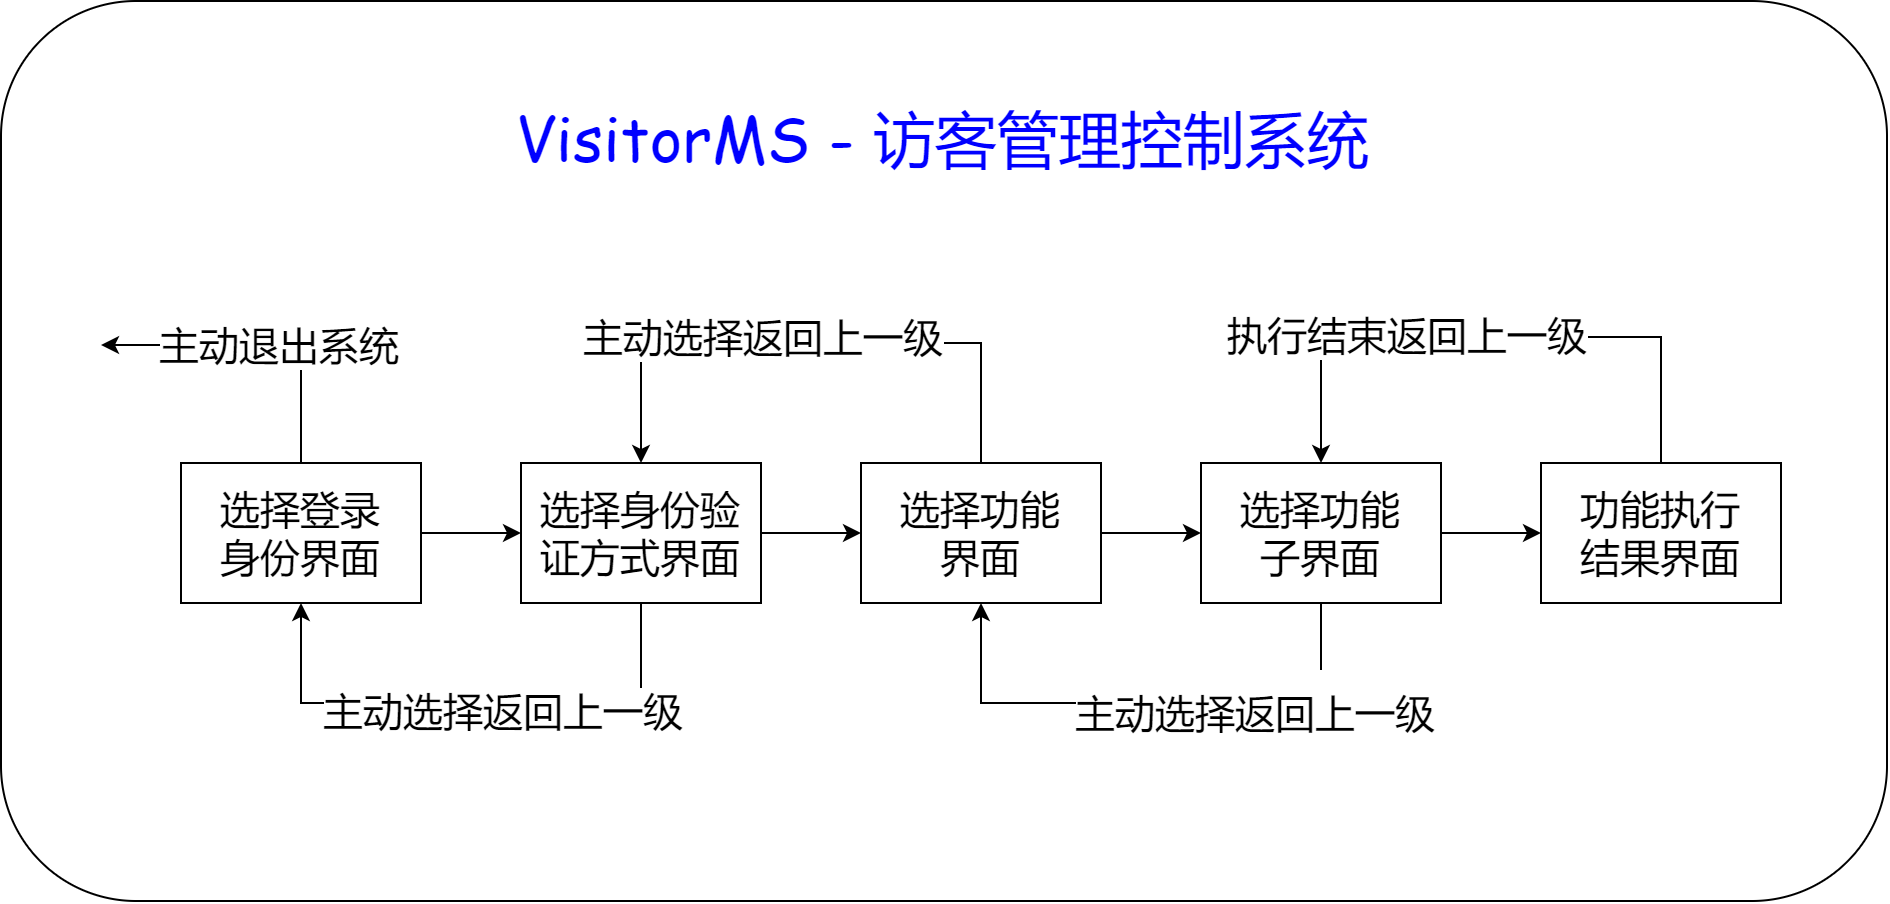

The diagram above was exported from draw.io. Its source (the exported page's mxGraphModel, read from the mxfile embedded in the PNG):
<mxGraphModel dx="1718" dy="1020" grid="1" gridSize="10" guides="1" tooltips="1" connect="1" arrows="1" fold="1" page="1" pageScale="1" pageWidth="1654" pageHeight="1169" math="0" shadow="0">
  <root>
    <mxCell id="0" />
    <mxCell id="1" parent="0" />
    <mxCell id="J6XUkoO2x_TDxSsI3Fin-10" value="" style="rounded=1;whiteSpace=wrap;html=1;fontSize=20;" parent="1" vertex="1">
      <mxGeometry x="280" y="332" width="943" height="450" as="geometry" />
    </mxCell>
    <mxCell id="0V06zqaK-EdemusmwxQf-9" style="edgeStyle=orthogonalEdgeStyle;rounded=0;orthogonalLoop=1;jettySize=auto;html=1;exitX=1;exitY=0.5;exitDx=0;exitDy=0;entryX=0;entryY=0.5;entryDx=0;entryDy=0;fontSize=20;" parent="1" source="0V06zqaK-EdemusmwxQf-1" target="0V06zqaK-EdemusmwxQf-2" edge="1">
      <mxGeometry relative="1" as="geometry" />
    </mxCell>
    <mxCell id="t9fYl_zsUlzyygc5fyxR-1" style="edgeStyle=orthogonalEdgeStyle;rounded=0;orthogonalLoop=1;jettySize=auto;html=1;exitX=0.5;exitY=0;exitDx=0;exitDy=0;" edge="1" parent="1">
      <mxGeometry relative="1" as="geometry">
        <mxPoint x="430" y="563" as="sourcePoint" />
        <mxPoint x="330" y="504" as="targetPoint" />
        <Array as="points">
          <mxPoint x="430" y="504" />
        </Array>
      </mxGeometry>
    </mxCell>
    <mxCell id="t9fYl_zsUlzyygc5fyxR-3" value="主动退出系统" style="edgeLabel;html=1;align=center;verticalAlign=middle;resizable=0;points=[];fontSize=20;" vertex="1" connectable="0" parent="t9fYl_zsUlzyygc5fyxR-1">
      <mxGeometry x="-0.1118" relative="1" as="geometry">
        <mxPoint as="offset" />
      </mxGeometry>
    </mxCell>
    <mxCell id="0V06zqaK-EdemusmwxQf-1" value="选择登录&lt;br&gt;身份界面" style="rounded=0;whiteSpace=wrap;html=1;fontSize=20;" parent="1" vertex="1">
      <mxGeometry x="370" y="563" width="120" height="70" as="geometry" />
    </mxCell>
    <mxCell id="0V06zqaK-EdemusmwxQf-10" style="edgeStyle=orthogonalEdgeStyle;rounded=0;orthogonalLoop=1;jettySize=auto;html=1;exitX=1;exitY=0.5;exitDx=0;exitDy=0;entryX=0;entryY=0.5;entryDx=0;entryDy=0;fontSize=20;" parent="1" source="0V06zqaK-EdemusmwxQf-2" target="0V06zqaK-EdemusmwxQf-7" edge="1">
      <mxGeometry relative="1" as="geometry" />
    </mxCell>
    <mxCell id="0V06zqaK-EdemusmwxQf-16" style="edgeStyle=orthogonalEdgeStyle;rounded=0;orthogonalLoop=1;jettySize=auto;html=1;exitX=0.5;exitY=1;exitDx=0;exitDy=0;entryX=0.5;entryY=1;entryDx=0;entryDy=0;fontSize=20;" parent="1" source="0V06zqaK-EdemusmwxQf-2" target="0V06zqaK-EdemusmwxQf-1" edge="1">
      <mxGeometry relative="1" as="geometry">
        <Array as="points">
          <mxPoint x="600" y="683" />
          <mxPoint x="430" y="683" />
        </Array>
      </mxGeometry>
    </mxCell>
    <mxCell id="0V06zqaK-EdemusmwxQf-17" value="主动选择返回上一级" style="edgeLabel;html=1;align=center;verticalAlign=middle;resizable=0;points=[];fontSize=20;" parent="0V06zqaK-EdemusmwxQf-16" vertex="1" connectable="0">
      <mxGeometry x="-0.1148" y="4" relative="1" as="geometry">
        <mxPoint as="offset" />
      </mxGeometry>
    </mxCell>
    <mxCell id="0V06zqaK-EdemusmwxQf-2" value="选择身份验证方式界面" style="rounded=0;whiteSpace=wrap;html=1;fontSize=20;" parent="1" vertex="1">
      <mxGeometry x="540" y="563" width="120" height="70" as="geometry" />
    </mxCell>
    <mxCell id="0V06zqaK-EdemusmwxQf-11" style="edgeStyle=orthogonalEdgeStyle;rounded=0;orthogonalLoop=1;jettySize=auto;html=1;exitX=1;exitY=0.5;exitDx=0;exitDy=0;entryX=0;entryY=0.5;entryDx=0;entryDy=0;fontSize=20;" parent="1" source="0V06zqaK-EdemusmwxQf-7" target="0V06zqaK-EdemusmwxQf-8" edge="1">
      <mxGeometry relative="1" as="geometry" />
    </mxCell>
    <mxCell id="0V06zqaK-EdemusmwxQf-14" style="edgeStyle=orthogonalEdgeStyle;rounded=0;orthogonalLoop=1;jettySize=auto;html=1;exitX=0.5;exitY=0;exitDx=0;exitDy=0;entryX=0.5;entryY=0;entryDx=0;entryDy=0;fontSize=20;" parent="1" source="0V06zqaK-EdemusmwxQf-7" target="0V06zqaK-EdemusmwxQf-2" edge="1">
      <mxGeometry relative="1" as="geometry">
        <Array as="points">
          <mxPoint x="770" y="503" />
          <mxPoint x="600" y="503" />
        </Array>
      </mxGeometry>
    </mxCell>
    <mxCell id="0V06zqaK-EdemusmwxQf-15" value="主动选择返回上一级" style="edgeLabel;html=1;align=center;verticalAlign=middle;resizable=0;points=[];fontSize=20;" parent="0V06zqaK-EdemusmwxQf-14" vertex="1" connectable="0">
      <mxGeometry x="0.1669" y="-3" relative="1" as="geometry">
        <mxPoint as="offset" />
      </mxGeometry>
    </mxCell>
    <mxCell id="0V06zqaK-EdemusmwxQf-7" value="选择功能&lt;br&gt;界面" style="rounded=0;whiteSpace=wrap;html=1;fontSize=20;" parent="1" vertex="1">
      <mxGeometry x="710" y="563" width="120" height="70" as="geometry" />
    </mxCell>
    <mxCell id="0V06zqaK-EdemusmwxQf-12" style="edgeStyle=orthogonalEdgeStyle;rounded=0;orthogonalLoop=1;jettySize=auto;html=1;exitX=0.5;exitY=1;exitDx=0;exitDy=0;entryX=0.5;entryY=1;entryDx=0;entryDy=0;fontSize=20;" parent="1" source="0V06zqaK-EdemusmwxQf-8" target="0V06zqaK-EdemusmwxQf-7" edge="1">
      <mxGeometry relative="1" as="geometry">
        <Array as="points">
          <mxPoint x="940" y="683" />
          <mxPoint x="770" y="683" />
        </Array>
      </mxGeometry>
    </mxCell>
    <mxCell id="rzhDo8zu7RqC2HgcSQWR-1" value="&lt;span style=&quot;font-size: 20px&quot;&gt;主动选择返回上一级&lt;/span&gt;" style="edgeLabel;html=1;align=center;verticalAlign=middle;resizable=0;points=[];fontSize=31;" parent="0V06zqaK-EdemusmwxQf-12" vertex="1" connectable="0">
      <mxGeometry x="-0.3852" y="2" relative="1" as="geometry">
        <mxPoint as="offset" />
      </mxGeometry>
    </mxCell>
    <mxCell id="J6XUkoO2x_TDxSsI3Fin-6" style="edgeStyle=orthogonalEdgeStyle;rounded=0;orthogonalLoop=1;jettySize=auto;html=1;exitX=1;exitY=0.5;exitDx=0;exitDy=0;entryX=0;entryY=0.5;entryDx=0;entryDy=0;" parent="1" source="0V06zqaK-EdemusmwxQf-8" target="J6XUkoO2x_TDxSsI3Fin-5" edge="1">
      <mxGeometry relative="1" as="geometry" />
    </mxCell>
    <mxCell id="0V06zqaK-EdemusmwxQf-8" value="选择功能&lt;br&gt;子界面" style="rounded=0;whiteSpace=wrap;html=1;fontSize=20;" parent="1" vertex="1">
      <mxGeometry x="880" y="563" width="120" height="70" as="geometry" />
    </mxCell>
    <mxCell id="J6XUkoO2x_TDxSsI3Fin-1" value="&lt;font style=&quot;font-size: 31px&quot;&gt;&lt;span style=&quot;color: rgb(0 , 0 , 255) ; font-family: &amp;#34;comic sans ms&amp;#34;&quot;&gt;VisitorMS -&amp;nbsp;&lt;/span&gt;&lt;font face=&quot;Comic Sans MS&quot; style=&quot;font-size: 31px&quot; color=&quot;#0000ff&quot;&gt;访客管理控制系统&lt;/font&gt;&lt;/font&gt;" style="text;html=1;strokeColor=none;fillColor=none;align=center;verticalAlign=middle;whiteSpace=wrap;rounded=0;fontSize=19;fontColor=#FF0000;" parent="1" vertex="1">
      <mxGeometry x="521.5" y="371" width="460" height="60" as="geometry" />
    </mxCell>
    <mxCell id="J6XUkoO2x_TDxSsI3Fin-7" style="edgeStyle=orthogonalEdgeStyle;rounded=0;orthogonalLoop=1;jettySize=auto;html=1;exitX=0.5;exitY=0;exitDx=0;exitDy=0;entryX=0.5;entryY=0;entryDx=0;entryDy=0;" parent="1" source="J6XUkoO2x_TDxSsI3Fin-5" target="0V06zqaK-EdemusmwxQf-8" edge="1">
      <mxGeometry relative="1" as="geometry">
        <Array as="points">
          <mxPoint x="1110" y="500" />
          <mxPoint x="940" y="500" />
        </Array>
      </mxGeometry>
    </mxCell>
    <mxCell id="J6XUkoO2x_TDxSsI3Fin-9" value="执行结束返回上一级" style="edgeLabel;html=1;align=center;verticalAlign=middle;resizable=0;points=[];fontSize=20;" parent="J6XUkoO2x_TDxSsI3Fin-7" vertex="1" connectable="0">
      <mxGeometry x="0.2905" y="-1" relative="1" as="geometry">
        <mxPoint as="offset" />
      </mxGeometry>
    </mxCell>
    <mxCell id="J6XUkoO2x_TDxSsI3Fin-5" value="功能执行&lt;br&gt;结果界面" style="rounded=0;whiteSpace=wrap;html=1;fontSize=20;" parent="1" vertex="1">
      <mxGeometry x="1050" y="563" width="120" height="70" as="geometry" />
    </mxCell>
  </root>
</mxGraphModel>